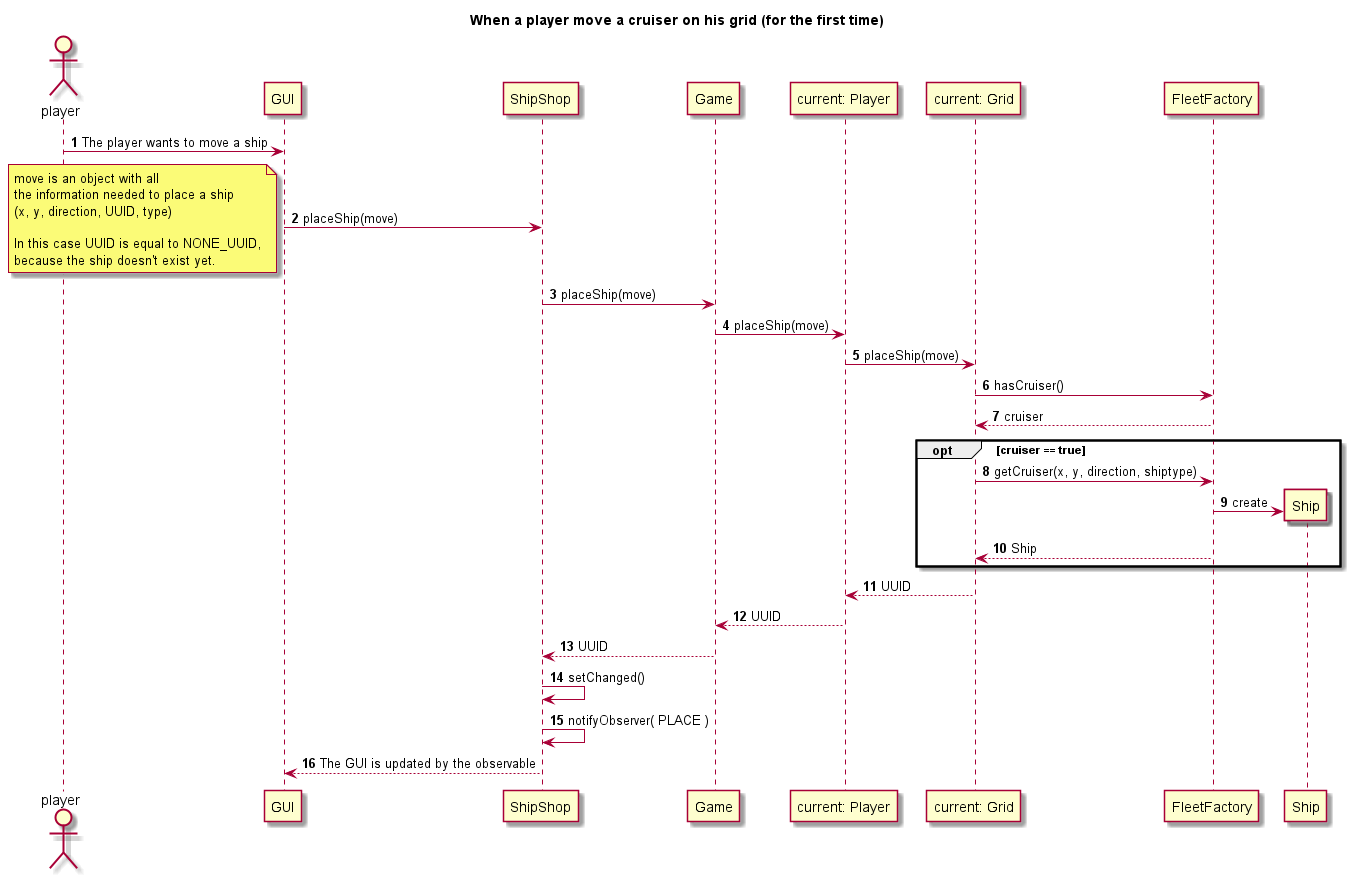

The diagram above was rendered by PlantUML. Its source (embedded in the PNG):
@startuml

title When a player move a cruiser on his grid (for the first time)

autonumber
actor player

player -> GUI: The player wants to move a ship

GUI -> ShipShop: placeShip(move)

note left
move is an object with all
the information needed to place a ship
(x, y, direction, UUID, type)

In this case UUID is equal to NONE_UUID,
because the ship doesn't exist yet.
end note

ShipShop -> Game: placeShip(move)

Game -> "current: Player": placeShip(move)

"current: Player" -> "current: Grid": placeShip(move)

"current: Grid" -> FleetFactory: hasCruiser()

FleetFactory --> "current: Grid": cruiser

opt cruiser == true

    "current: Grid" -> FleetFactory: getCruiser(x, y, direction, shiptype)

    create Ship
    FleetFactory -> Ship: create

    FleetFactory --> "current: Grid": Ship


end

"current: Grid" --> "current: Player": UUID

"current: Player" --> Game: UUID

Game --> ShipShop: UUID

ShipShop -> ShipShop: setChanged()

ShipShop -> ShipShop: notifyObserver( PLACE )

ShipShop --> GUI: The GUI is updated by the observable

@enduml